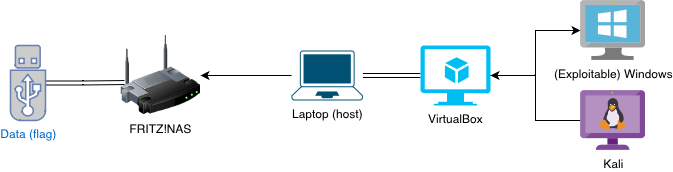

The diagram above was exported from draw.io. Its source (the exported page's mxGraphModel, read from the mxfile embedded in the PNG):
<mxGraphModel dx="1296" dy="752" grid="1" gridSize="10" guides="1" tooltips="1" connect="1" arrows="1" fold="1" page="1" pageScale="1" pageWidth="827" pageHeight="1169" math="0" shadow="0">
  <root>
    <mxCell id="0" />
    <mxCell id="1" parent="0" />
    <mxCell id="sxModYdMMazR25YB9y2F-4" value="" style="edgeStyle=orthogonalEdgeStyle;rounded=0;orthogonalLoop=1;jettySize=auto;html=1;shape=link;" parent="1" source="sxModYdMMazR25YB9y2F-2" target="sxModYdMMazR25YB9y2F-3" edge="1">
      <mxGeometry relative="1" as="geometry" />
    </mxCell>
    <mxCell id="sxModYdMMazR25YB9y2F-2" value="Laptop (host)" style="points=[[0.13,0.02,0],[0.5,0,0],[0.87,0.02,0],[0.885,0.4,0],[0.985,0.985,0],[0.5,1,0],[0.015,0.985,0],[0.115,0.4,0]];verticalLabelPosition=bottom;sketch=0;html=1;verticalAlign=top;aspect=fixed;align=center;pointerEvents=1;shape=mxgraph.cisco19.laptop;fillColor=#005073;strokeColor=none;" parent="1" vertex="1">
      <mxGeometry x="361" y="270" width="71.43" height="50" as="geometry" />
    </mxCell>
    <mxCell id="sxModYdMMazR25YB9y2F-6" style="edgeStyle=orthogonalEdgeStyle;rounded=0;orthogonalLoop=1;jettySize=auto;html=1;" parent="1" source="sxModYdMMazR25YB9y2F-5" target="sxModYdMMazR25YB9y2F-3" edge="1">
      <mxGeometry relative="1" as="geometry" />
    </mxCell>
    <mxCell id="sxModYdMMazR25YB9y2F-3" value="VirtualBox" style="verticalLabelPosition=bottom;html=1;verticalAlign=top;align=center;strokeColor=none;fillColor=#00BEF2;shape=mxgraph.azure.virtual_machine_feature;pointerEvents=1;" parent="1" vertex="1">
      <mxGeometry x="490" y="265" width="70" height="60" as="geometry" />
    </mxCell>
    <mxCell id="sxModYdMMazR25YB9y2F-5" value="Kali" style="image;sketch=0;aspect=fixed;html=1;points=[];align=center;fontSize=12;image=img/lib/mscae/VM_Linux_Non_Azure.svg;" parent="1" vertex="1">
      <mxGeometry x="650" y="310" width="65.22" height="60" as="geometry" />
    </mxCell>
    <mxCell id="sxModYdMMazR25YB9y2F-8" style="edgeStyle=orthogonalEdgeStyle;rounded=0;orthogonalLoop=1;jettySize=auto;html=1;exitX=1;exitY=0.5;exitDx=0;exitDy=0;exitPerimeter=0;" parent="1" source="sxModYdMMazR25YB9y2F-3" target="sxModYdMMazR25YB9y2F-7" edge="1">
      <mxGeometry relative="1" as="geometry" />
    </mxCell>
    <mxCell id="sxModYdMMazR25YB9y2F-7" value="(Exploitable) Windows" style="image;sketch=0;aspect=fixed;html=1;points=[];align=center;fontSize=12;image=img/lib/mscae/VirtualMachineWindows.svg;" parent="1" vertex="1">
      <mxGeometry x="650" y="220" width="65.22" height="60" as="geometry" />
    </mxCell>
    <mxCell id="sxModYdMMazR25YB9y2F-10" style="edgeStyle=orthogonalEdgeStyle;rounded=0;orthogonalLoop=1;jettySize=auto;html=1;" parent="1" source="sxModYdMMazR25YB9y2F-2" target="sxModYdMMazR25YB9y2F-9" edge="1">
      <mxGeometry relative="1" as="geometry" />
    </mxCell>
    <mxCell id="sxModYdMMazR25YB9y2F-9" value="FRITZ!NAS" style="image;html=1;image=img/lib/clip_art/networking/Wireless_Router_128x128.png" parent="1" vertex="1">
      <mxGeometry x="190" y="255" width="80" height="80" as="geometry" />
    </mxCell>
    <mxCell id="sxModYdMMazR25YB9y2F-12" style="edgeStyle=orthogonalEdgeStyle;rounded=0;orthogonalLoop=1;jettySize=auto;html=1;entryX=0.05;entryY=0.588;entryDx=0;entryDy=0;entryPerimeter=0;shape=link;" parent="1" source="sxModYdMMazR25YB9y2F-11" target="sxModYdMMazR25YB9y2F-9" edge="1">
      <mxGeometry relative="1" as="geometry" />
    </mxCell>
    <mxCell id="sxModYdMMazR25YB9y2F-11" value="Data (flag)" style="fontColor=#0066CC;verticalAlign=top;verticalLabelPosition=bottom;labelPosition=center;align=center;html=1;outlineConnect=0;fillColor=#CCCCCC;strokeColor=#6881B3;gradientColor=none;gradientDirection=north;strokeWidth=2;shape=mxgraph.networks.usb_stick;" parent="1" vertex="1">
      <mxGeometry x="80" y="265" width="35" height="75" as="geometry" />
    </mxCell>
  </root>
</mxGraphModel>